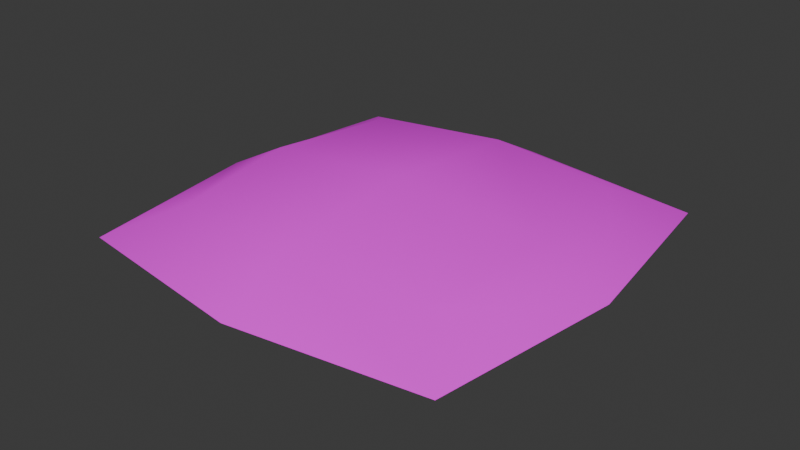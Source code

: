 # Source: pillow.blend  (saved by Blender 4.4.32; exported with 4.5.12 LTS)
import bpy
from mathutils import Matrix  # noqa: F401  (used for matrix-valued properties, if any)

bpy.ops.wm.read_factory_settings(use_empty=True)
scene = bpy.context.scene
scene.name = 'Scene'

# ---- collections
col_collection = bpy.data.collections.new('Collection'); scene.collection.children.link(col_collection)

# ---- images (referenced by path relative to the original .blend; pixels are not part of the script)
import os
ASSET_DIR = os.environ.get("B2B_ASSET_DIR", "")  # directory of the original .blend (textures are referenced by path, not embedded)
HERE = os.path.dirname(os.path.abspath(__file__))  # packed textures are extracted next to this script under _unpacked/

def load_image(name, relpath, width, height, colorspace="sRGB"):
    """Load a texture the original file referenced (path relative to the .blend, or extracted next to this script)."""
    p = next((c for c in (os.path.join(HERE, relpath), os.path.join(ASSET_DIR, relpath)) if relpath and os.path.exists(c)), "")
    if p:
        img = bpy.data.images.load(p, check_existing=True)
        img.name = name
    else:  # same state as the original file: an image datablock whose file is absent (Cycles renders it pink)
        img = bpy.data.images.new(name, width, height)
        img.source = "FILE"
        img.filepath = "//" + (relpath or name)
    img.colorspace_settings.name = colorspace
    return img
img_obj_pillow01_png = load_image('OBJ_PILLOW01.png', 'Textures/OBJ_PILLOW01.png', 1024, 1024, 'sRGB')

# ---- materials (node trees are filled in below, after node groups)
mat_material_005 = bpy.data.materials.new('Material.005')

# ---- material node trees
mat_material_005.use_nodes = True; mat_material_005.node_tree.nodes.clear()
_N = mat_material_005.node_tree.nodes; _L = mat_material_005.node_tree.links
n0 = _N.new('ShaderNodeBsdfPrincipled'); n0.name = 'Principled BSDF'; n0.location = (10, 300)
n0.inputs[2].default_value = 0.9409
n0.inputs[13].default_value = 0.3818
n1 = _N.new('ShaderNodeOutputMaterial'); n1.name = 'Material Output'; n1.location = (300, 300)
n2 = _N.new('ShaderNodeTexImage'); n2.name = 'Image Texture'; n2.location = (-330, 232)
n2.image = img_obj_pillow01_png
_L.new(n0.outputs[0], n1.inputs[0])
_L.new(n2.outputs[0], n0.inputs[0])
n1.is_active_output = True

# ---- world
world_world = bpy.data.worlds.new('World'); scene.world = world_world
world_world.use_nodes = True; world_world.node_tree.nodes.clear()
_N = world_world.node_tree.nodes; _L = world_world.node_tree.links
n0 = _N.new('ShaderNodeOutputWorld'); n0.name = 'World Output'; n0.location = (300, 300)
n1 = _N.new('ShaderNodeBackground'); n1.name = 'Background'; n1.location = (10, 300)
n1.inputs[0].default_value = (0.05088, 0.05088, 0.05088, 1.0)
_L.new(n1.outputs[0], n0.inputs[0])
n0.is_active_output = True
world_world.color = (0.05088, 0.05088, 0.05088)
world_world.sun_shadow_jitter_overblur = 0.0

# ---- meshes
me_cube_002 = bpy.data.meshes.new('Cube.002')
me_cube_002.from_pydata([(0.3682, -0.3682, 0.0783), (0.5179, -0.5176, 1.49e-08), (4.006e-09, -0.4126, 0.09629), (0.4126, 3.081e-10, 0.09629), (-2.157e-09, 4.622e-09, 0.1326), (1.14e-08, -0.5923, 0.0), (0.5923, -1.541e-09, 0.0)], [], [(3, 4, 2, 0), (1, 0, 2, 5), (6, 3, 0, 1)])
me_cube_002.polygons.foreach_set('use_smooth', [True] * 3)
_k = set([(1, 5), (1, 6)])
me_cube_002.attributes.new('sharp_edge', 'BOOLEAN', 'EDGE').data.foreach_set('value', [ (min(e.vertices), max(e.vertices)) in _k for e in me_cube_002.edges])
_uv = me_cube_002.uv_layers.new(name='UVMap')
_uv.uv.foreach_set('vector', [0.338, 0.008708, 0.9929, 0.008708, 0.9929, 0.6669, 0.4115, 0.6269, 0.03096, 0.9789, 0.4115, 0.6269, 0.9929, 0.6669, 0.9953, 0.9614, 0.05858, 0.01261, 0.338, 0.008708, 0.4115, 0.6269, 0.03096, 0.9789])
me_cube_002.materials.append(mat_material_005)
me_cube_002.use_mirror_vertex_groups = False
me_cube_002.update()
me_cube_002.normals_split_custom_set([tuple(v) for v in zip(*[iter([0.2737, -0.01244, 0.9617, 0.01179, -0.0118, 0.9999, 0.01253, -0.2738, 0.9617, 0.2112, -0.2114, 0.9543, 0.2673, -0.267, 0.9259, 0.2112, -0.2114, 0.9543, 0.01253, -0.2738, 0.9617, 0.00264, -0.5153, 0.857, 0.5151, -0.002475, 0.8572, 0.2737, -0.01244, 0.9617, 0.2112, -0.2114, 0.9543, 0.2673, -0.267, 0.9259])] * 3)])

# ---- objects
ob_pillow = bpy.data.objects.new('Pillow', me_cube_002)

# ---- transforms, parenting, visibility, modifiers, constraints
ob_pillow.location = (0.0, 0.0, 0.0)
ob_pillow.lock_rotations_4d = False
ob_pillow.empty_display_type = 'ARROWS'
ob_pillow.lineart.crease_threshold = 0.0
_m = ob_pillow.modifiers.new('Mirror', 'MIRROR')
_m.use_axis = (True, True, True)

# ---- collection membership
col_collection.objects.link(ob_pillow)

# ---- scene / render settings (as saved in the file)
scene.frame_start = 1; scene.frame_end = 250; scene.frame_set(0)
scene.render.engine = 'BLENDER_EEVEE_NEXT'
bpy.context.view_layer.update()

# ---- added for rendering (the .blend has no active camera and no usable light): camera, sun
cam_auto = bpy.data.cameras.new('AutoCamera')
cam_auto.lens = 50.0
cam_auto.sensor_width = 36.0
cam_auto.clip_end = 1000.0
ob_auto_camera = bpy.data.objects.new('AutoCamera', cam_auto)
scene.collection.objects.link(ob_auto_camera)
ob_auto_camera.location = (1.5693, -1.88316, 1.25544)
ob_auto_camera.rotation_euler = (1.09748, -7.21219e-08, 0.694738)
scene.camera = ob_auto_camera
light_auto_sun = bpy.data.lights.new('AutoSun', 'SUN')
light_auto_sun.energy = 3.0
light_auto_sun.angle = 0.0523599
ob_auto_sun = bpy.data.objects.new('AutoSun', light_auto_sun)
scene.collection.objects.link(ob_auto_sun)
ob_auto_sun.rotation_euler = (0.872665, 0.174533, 0.523599)
bpy.context.view_layer.update()
